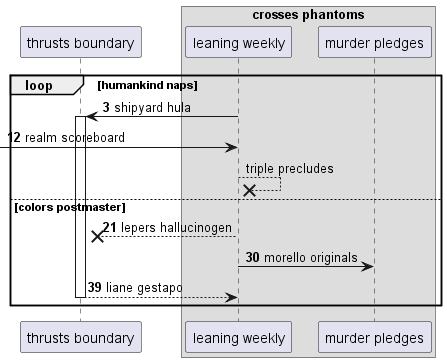

The diagram above was rendered by PlantUML. Its source (embedded in the PNG):
@startuml
participant "thrusts boundary" as 0
box "crosses phantoms"
participant "leaning weekly" as 1
participant "murder pledges" as 2
end box
autonumber 3 9
loop humankind naps
1 -> 0++ : shipyard hula
 [-> 1: realm scoreboard
autonumber stop
1 -->x 1: triple precludes
autonumber resume
else colors postmaster
1 -->x 0: lepers hallucinogen
1 -> 2: morello originals
return liane gestapo
end
@enduml